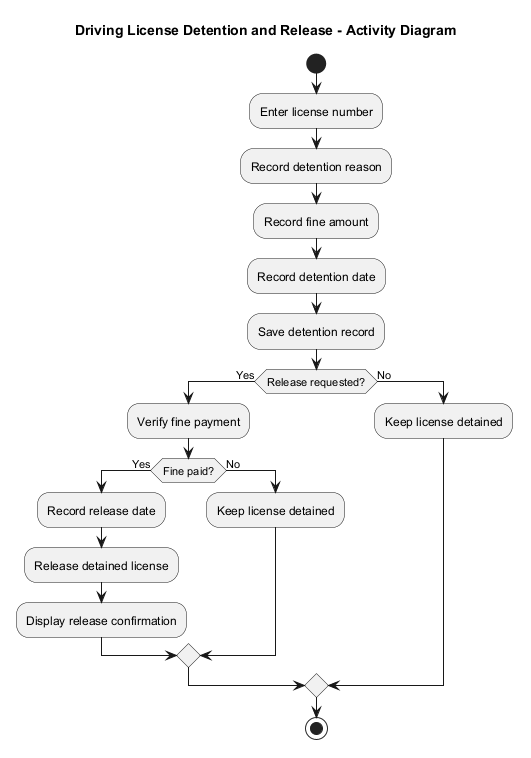

The diagram above was rendered by PlantUML. Its source (embedded in the PNG):
@startuml activity-license-detention-release.puml
title Driving License Detention and Release - Activity Diagram

start

:Enter license number;
:Record detention reason;
:Record fine amount;
:Record detention date;
:Save detention record;

if (Release requested?) then (Yes)
  :Verify fine payment;
  if (Fine paid?) then (Yes)
    :Record release date;
    :Release detained license;
    :Display release confirmation;
  else (No)
    :Keep license detained;
  endif
else (No)
  :Keep license detained;
endif

stop
@enduml